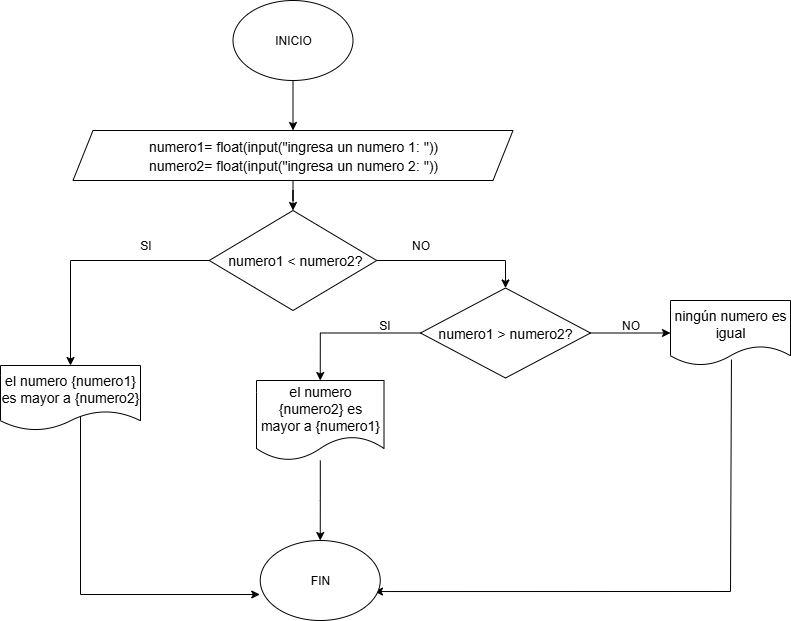

The diagram above was exported from draw.io. Its source (the exported page's mxGraphModel, read from the mxfile embedded in the PNG):
<mxGraphModel dx="872" dy="473" grid="1" gridSize="10" guides="1" tooltips="1" connect="1" arrows="0" fold="1" page="1" pageScale="1" pageWidth="827" pageHeight="1169" math="0" shadow="0">
  <root>
    <mxCell id="0" />
    <mxCell id="1" parent="0" />
    <mxCell id="-vr3XNMddPCh3_0V8XOt-23" style="edgeStyle=orthogonalEdgeStyle;rounded=0;orthogonalLoop=1;jettySize=auto;html=1;" edge="1" parent="1" source="-vr3XNMddPCh3_0V8XOt-1" target="-vr3XNMddPCh3_0V8XOt-2">
      <mxGeometry relative="1" as="geometry" />
    </mxCell>
    <mxCell id="-vr3XNMddPCh3_0V8XOt-1" value="INICIO" style="ellipse;whiteSpace=wrap;html=1;" vertex="1" parent="1">
      <mxGeometry x="262.5" y="20" width="120" height="80" as="geometry" />
    </mxCell>
    <mxCell id="-vr3XNMddPCh3_0V8XOt-24" style="edgeStyle=orthogonalEdgeStyle;rounded=0;orthogonalLoop=1;jettySize=auto;html=1;entryX=0.5;entryY=0;entryDx=0;entryDy=0;" edge="1" parent="1" source="-vr3XNMddPCh3_0V8XOt-2" target="-vr3XNMddPCh3_0V8XOt-3">
      <mxGeometry relative="1" as="geometry" />
    </mxCell>
    <mxCell id="-vr3XNMddPCh3_0V8XOt-2" value="&lt;div style=&quot;font-size: 14px; line-height: 19px; white-space: pre;&quot;&gt;&lt;div style=&quot;line-height: 19px;&quot;&gt;&lt;font face=&quot;Helvetica&quot; style=&quot;color: rgb(0, 0, 0);&quot;&gt;numero1= float(input(&quot;ingresa un numero 1: &quot;))&lt;br/&gt;numero2= float(input(&quot;ingresa un numero 2: &quot;))&lt;/font&gt;&lt;/div&gt;&lt;/div&gt;" style="shape=parallelogram;perimeter=parallelogramPerimeter;whiteSpace=wrap;html=1;fixedSize=1;" vertex="1" parent="1">
      <mxGeometry x="102.5" y="150" width="440" height="50" as="geometry" />
    </mxCell>
    <mxCell id="-vr3XNMddPCh3_0V8XOt-4" style="edgeStyle=orthogonalEdgeStyle;rounded=0;orthogonalLoop=1;jettySize=auto;html=1;entryX=0.5;entryY=0;entryDx=0;entryDy=0;" edge="1" parent="1" source="-vr3XNMddPCh3_0V8XOt-3" target="-vr3XNMddPCh3_0V8XOt-6">
      <mxGeometry relative="1" as="geometry">
        <mxPoint x="560" y="275" as="targetPoint" />
      </mxGeometry>
    </mxCell>
    <mxCell id="-vr3XNMddPCh3_0V8XOt-12" style="edgeStyle=orthogonalEdgeStyle;rounded=0;orthogonalLoop=1;jettySize=auto;html=1;exitX=0;exitY=0.5;exitDx=0;exitDy=0;entryX=0.5;entryY=0;entryDx=0;entryDy=0;" edge="1" parent="1" source="-vr3XNMddPCh3_0V8XOt-3" target="-vr3XNMddPCh3_0V8XOt-11">
      <mxGeometry relative="1" as="geometry" />
    </mxCell>
    <mxCell id="-vr3XNMddPCh3_0V8XOt-3" value="&lt;div style=&quot;font-size: 14px; line-height: 19px; white-space: pre;&quot;&gt; numero1 &amp;lt; numero2?&lt;/div&gt;" style="rhombus;whiteSpace=wrap;html=1;" vertex="1" parent="1">
      <mxGeometry x="238.75" y="230" width="167.5" height="100" as="geometry" />
    </mxCell>
    <mxCell id="-vr3XNMddPCh3_0V8XOt-9" style="edgeStyle=orthogonalEdgeStyle;rounded=0;orthogonalLoop=1;jettySize=auto;html=1;" edge="1" parent="1" source="-vr3XNMddPCh3_0V8XOt-6" target="-vr3XNMddPCh3_0V8XOt-7">
      <mxGeometry relative="1" as="geometry" />
    </mxCell>
    <mxCell id="-vr3XNMddPCh3_0V8XOt-20" style="edgeStyle=orthogonalEdgeStyle;rounded=0;orthogonalLoop=1;jettySize=auto;html=1;entryX=0.5;entryY=0;entryDx=0;entryDy=0;" edge="1" parent="1" source="-vr3XNMddPCh3_0V8XOt-6" target="-vr3XNMddPCh3_0V8XOt-19">
      <mxGeometry relative="1" as="geometry" />
    </mxCell>
    <mxCell id="-vr3XNMddPCh3_0V8XOt-6" value="&lt;div style=&quot;line-height: 19px;&quot;&gt;&lt;span style=&quot;font-size: 14px; white-space: pre;&quot;&gt;numero1 &amp;gt; numero2?&lt;/span&gt;&lt;/div&gt;" style="rhombus;whiteSpace=wrap;html=1;" vertex="1" parent="1">
      <mxGeometry x="450" y="307.5" width="170" height="90" as="geometry" />
    </mxCell>
    <mxCell id="-vr3XNMddPCh3_0V8XOt-29" style="edgeStyle=orthogonalEdgeStyle;rounded=0;orthogonalLoop=1;jettySize=auto;html=1;entryX=0.952;entryY=0.638;entryDx=0;entryDy=0;entryPerimeter=0;exitX=0.508;exitY=0.908;exitDx=0;exitDy=0;exitPerimeter=0;" edge="1" parent="1" source="-vr3XNMddPCh3_0V8XOt-7" target="-vr3XNMddPCh3_0V8XOt-25">
      <mxGeometry relative="1" as="geometry">
        <mxPoint x="760" y="610" as="targetPoint" />
        <Array as="points">
          <mxPoint x="760" y="611" />
        </Array>
      </mxGeometry>
    </mxCell>
    <mxCell id="-vr3XNMddPCh3_0V8XOt-7" value="&lt;font style=&quot;font-size: 14px;&quot;&gt;ningún numero es igual&lt;/font&gt;" style="shape=document;whiteSpace=wrap;html=1;boundedLbl=1;" vertex="1" parent="1">
      <mxGeometry x="700" y="320" width="120" height="65" as="geometry" />
    </mxCell>
    <mxCell id="-vr3XNMddPCh3_0V8XOt-26" style="edgeStyle=orthogonalEdgeStyle;rounded=0;orthogonalLoop=1;jettySize=auto;html=1;entryX=-0.004;entryY=0.675;entryDx=0;entryDy=0;entryPerimeter=0;exitX=0.5;exitY=0.785;exitDx=0;exitDy=0;exitPerimeter=0;" edge="1" parent="1" source="-vr3XNMddPCh3_0V8XOt-11" target="-vr3XNMddPCh3_0V8XOt-25">
      <mxGeometry relative="1" as="geometry">
        <mxPoint x="110" y="610" as="targetPoint" />
        <Array as="points">
          <mxPoint x="110" y="614" />
        </Array>
      </mxGeometry>
    </mxCell>
    <mxCell id="-vr3XNMddPCh3_0V8XOt-11" value="&lt;font style=&quot;font-size: 14px;&quot;&gt;el numero {numero1} es mayor a {numero2}&lt;/font&gt;" style="shape=document;whiteSpace=wrap;html=1;boundedLbl=1;" vertex="1" parent="1">
      <mxGeometry x="30" y="385" width="140" height="65" as="geometry" />
    </mxCell>
    <mxCell id="-vr3XNMddPCh3_0V8XOt-13" value="SI" style="text;html=1;align=center;verticalAlign=middle;resizable=0;points=[];autosize=1;strokeColor=none;fillColor=none;" vertex="1" parent="1">
      <mxGeometry x="160" y="250" width="30" height="30" as="geometry" />
    </mxCell>
    <mxCell id="-vr3XNMddPCh3_0V8XOt-14" value="NO" style="text;html=1;align=center;verticalAlign=middle;resizable=0;points=[];autosize=1;strokeColor=none;fillColor=none;" vertex="1" parent="1">
      <mxGeometry x="430" y="250" width="40" height="30" as="geometry" />
    </mxCell>
    <mxCell id="-vr3XNMddPCh3_0V8XOt-27" style="edgeStyle=orthogonalEdgeStyle;rounded=0;orthogonalLoop=1;jettySize=auto;html=1;" edge="1" parent="1" source="-vr3XNMddPCh3_0V8XOt-19" target="-vr3XNMddPCh3_0V8XOt-25">
      <mxGeometry relative="1" as="geometry" />
    </mxCell>
    <mxCell id="-vr3XNMddPCh3_0V8XOt-19" value="&lt;font style=&quot;font-size: 14px;&quot;&gt;el numero {numero2} es mayor a {numero1}&lt;/font&gt;" style="shape=document;whiteSpace=wrap;html=1;boundedLbl=1;" vertex="1" parent="1">
      <mxGeometry x="286" y="400" width="127.5" height="80" as="geometry" />
    </mxCell>
    <mxCell id="-vr3XNMddPCh3_0V8XOt-21" value="SI" style="text;html=1;align=center;verticalAlign=middle;resizable=0;points=[];autosize=1;strokeColor=none;fillColor=none;" vertex="1" parent="1">
      <mxGeometry x="399" y="330" width="30" height="30" as="geometry" />
    </mxCell>
    <mxCell id="-vr3XNMddPCh3_0V8XOt-22" value="NO" style="text;html=1;align=center;verticalAlign=middle;resizable=0;points=[];autosize=1;strokeColor=none;fillColor=none;" vertex="1" parent="1">
      <mxGeometry x="640" y="330" width="40" height="30" as="geometry" />
    </mxCell>
    <mxCell id="-vr3XNMddPCh3_0V8XOt-25" value="FIN" style="ellipse;whiteSpace=wrap;html=1;" vertex="1" parent="1">
      <mxGeometry x="289.75" y="560" width="120" height="80" as="geometry" />
    </mxCell>
  </root>
</mxGraphModel>